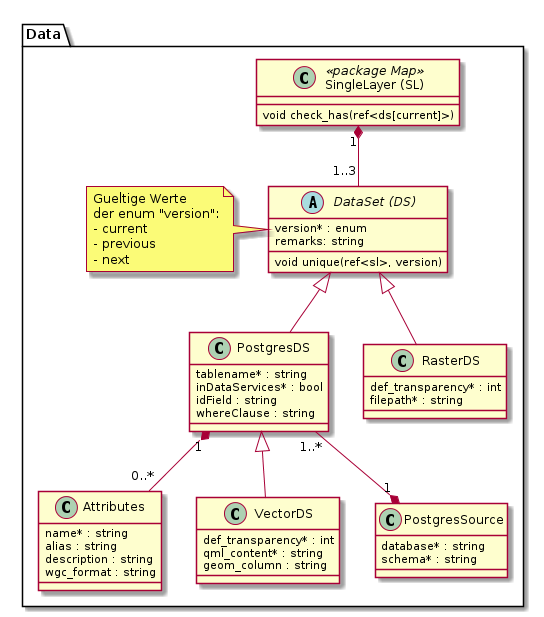

The diagram above was rendered by PlantUML. Its source (embedded in the PNG):
@startuml

package Data {

  class "SingleLayer (SL)" as sl << package Map >> {
    void check_has(ref<ds[current]>)
  }

  abstract class "DataSet (DS)" as ds {
    version* : enum
    remarks: string
    void unique(ref<sl>, version)
  }

  note left
    Gueltige Werte
    der enum "version":
    - current
    - previous
    - next
  end note
  
  class "PostgresDS" as pds {
    tablename* : string
    inDataServices* : bool
    idField : string
    whereClause : string
  }
  
  class "Attributes" as attr {
    name* : string
    alias : string
    description : string
    wgc_format : string
  }
  
  class "VectorDS" as vds {
    def_transparency* : int
    qml_content* : string
    geom_column : string
  }
  
  class "RasterDS" as rds {
    def_transparency* : int
    filepath* : string
  }
  
  class "PostgresSource" as pgsrc {
    database* : string
    schema* : string
  }
  
  ds <|-- rds
  ds <|-- pds
  pds <|-- vds

  sl "1" *-- "1..3" ds
  
  pds "1..*" --* "1" pgsrc
  pds "1" *-- "0..*" attr
}

@enduml